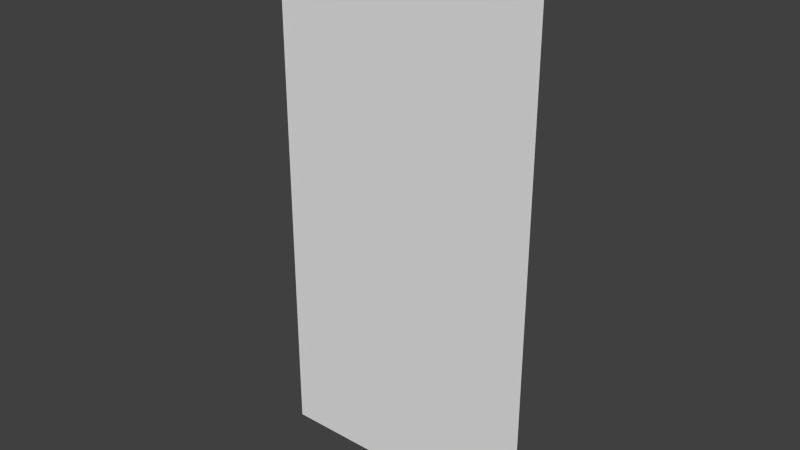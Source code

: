 # Source: painting16x32_1facedir.blend  (saved by Blender 2.76.0; exported with 4.5.12 LTS)
import bpy
from mathutils import Matrix  # noqa: F401  (used for matrix-valued properties, if any)

bpy.ops.wm.read_factory_settings(use_empty=True)
scene = bpy.context.scene
scene.name = 'Scene'

# ---- collections
col_collection_1 = bpy.data.collections.new('Collection 1'); scene.collection.children.link(col_collection_1)

# ---- world
world_world = bpy.data.worlds.new('World'); scene.world = world_world
world_world.color = (0.05088, 0.05088, 0.05088)
world_world.use_sun_shadow = False
world_world.sun_shadow_jitter_overblur = 0.0
world_world.cycles.sampling_method = 'MANUAL'
world_world.cycles.sample_map_resolution = 256

# ---- meshes
me_plane_001 = bpy.data.meshes.new('Plane.001')
me_plane_001.from_pydata([(-1.0, -1.0, 0.0), (1.0, -1.0, 0.0), (-1.0, 1.0, 0.0), (1.0, 1.0, 0.0)], [], [(0, 1, 3, 2)])
_uv = me_plane_001.uv_layers.new(name='UVMap')
_uv.uv.foreach_set('vector', [0.0, 0.625, 0.0625, 0.625, 0.0625, 0.75, 0.0, 0.75])
me_plane_001.use_remesh_preserve_volume = False
me_plane_001.use_remesh_preserve_attributes = False
me_plane_001.use_mirror_vertex_groups = False
me_plane_001.update()

# ---- objects
ob_plane_001 = bpy.data.objects.new('Plane.001', me_plane_001)

# ---- transforms, parenting, visibility, modifiers, constraints
ob_plane_001.location = (0.0, -0.49, 0.5)
ob_plane_001.rotation_euler = (1.571, 2.22e-16, 2.22e-16)
ob_plane_001.scale = (0.5, 1.0, 0.3125)
ob_plane_001.lineart.crease_threshold = 0.0

# ---- collection membership
col_collection_1.objects.link(ob_plane_001)

# ---- scene / render settings (as saved in the file)
scene.frame_start = 1; scene.frame_end = 250; scene.frame_set(0)
scene.render.engine = 'BLENDER_EEVEE_NEXT'
scene.render.resolution_percentage = 50
scene.render.dither_intensity = 0.0
scene.render.film_transparent = True
scene.cycles.use_denoising = False
scene.cycles.samples = 10
scene.cycles.sampling_pattern = 'TABULATED_SOBOL'
scene.cycles.light_sampling_threshold = 0.0
scene.cycles.use_adaptive_sampling = False
scene.cycles.use_light_tree = False
scene.cycles.blur_glossy = 0.0
scene.cycles.pixel_filter_type = 'GAUSSIAN'
scene.cycles.sample_clamp_indirect = 0.0
scene.view_settings.view_transform = 'Standard'
bpy.context.view_layer.update()

# ---- added for rendering (the .blend has no active camera and no usable light): camera, sun
cam_auto = bpy.data.cameras.new('AutoCamera')
cam_auto.lens = 50.0
cam_auto.sensor_width = 36.0
cam_auto.clip_end = 1000.0
ob_auto_camera = bpy.data.objects.new('AutoCamera', cam_auto)
scene.collection.objects.link(ob_auto_camera)
ob_auto_camera.location = (2.06887, -2.97264, 2.1551)
ob_auto_camera.rotation_euler = (1.09748, -7.21219e-08, 0.694738)
scene.camera = ob_auto_camera
light_auto_sun = bpy.data.lights.new('AutoSun', 'SUN')
light_auto_sun.energy = 3.0
light_auto_sun.angle = 0.0523599
ob_auto_sun = bpy.data.objects.new('AutoSun', light_auto_sun)
scene.collection.objects.link(ob_auto_sun)
ob_auto_sun.rotation_euler = (0.872665, 0.174533, 0.523599)
bpy.context.view_layer.update()
